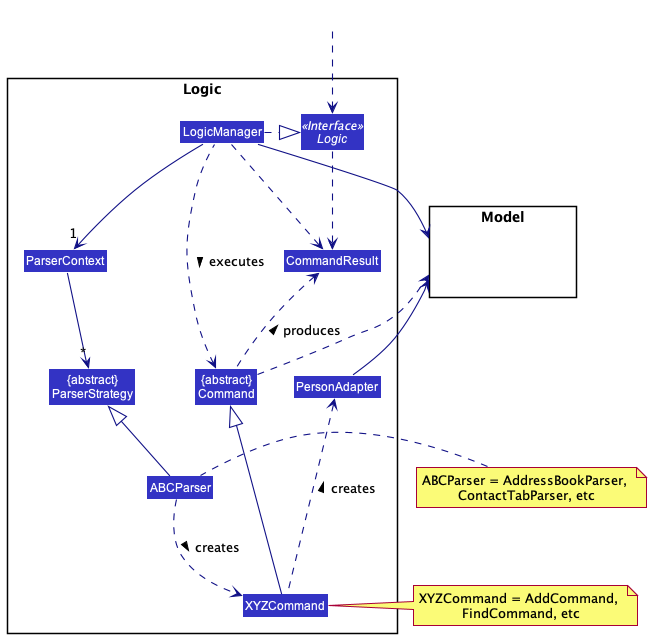

The diagram above was rendered by PlantUML. Its source (embedded in the PNG):
@startuml
!include style.puml
skinparam arrowThickness 1.1
skinparam arrowColor LOGIC_COLOR_T4
skinparam classBackgroundColor LOGIC_COLOR

package Logic {

Class ABCParser
Class XYZCommand
Class CommandResult
Class "{abstract}\nCommand" as Command
Class "{abstract}\nParserStrategy" as ParserStrategy
Class ParserContext
class PersonAdapter


Interface Logic <<Interface>>
Class LogicManager
}

package Model{
Class HiddenModel #FFFFFF
}

Class HiddenOutside #FFFFFF
HiddenOutside ..> Logic

LogicManager .right.|> Logic
LogicManager -->"1" ParserContext
ParserContext -->"*" ParserStrategy
ABCParser -up-|> ParserStrategy
ABCParser ..> XYZCommand : creates >

XYZCommand -up-|> Command
XYZCommand  .up.> PersonAdapter : creates >
PersonAdapter  .down[hidden]. ABCParser
LogicManager .left.> Command : executes >

LogicManager --> Model
PersonAdapter -up-> Model
Command .right.> Model
note right of XYZCommand: XYZCommand = AddCommand, \nFindCommand, etc
note left of ABCParser : ABCParser = AddressBookParser, \nContactTabParser, etc

Logic ..> CommandResult
LogicManager .down.> CommandResult
Command .up.> CommandResult : produces >
@enduml